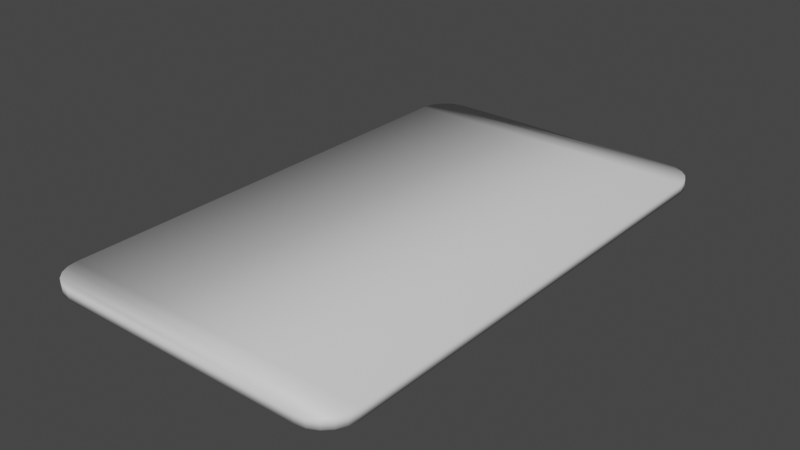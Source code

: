 # Source: Card.blend  (saved by Blender 2.83.15; exported with 4.5.12 LTS)
import bpy
from mathutils import Matrix  # noqa: F401  (used for matrix-valued properties, if any)

bpy.ops.wm.read_factory_settings(use_empty=True)
scene = bpy.context.scene
scene.name = 'Scene'

# ---- materials (node trees are filled in below, after node groups)
mat_card = bpy.data.materials.new('Card')
mat_card.use_transparent_shadow = False

# ---- material node trees
mat_card.use_nodes = True; mat_card.node_tree.nodes.clear()
_N = mat_card.node_tree.nodes; _L = mat_card.node_tree.links
n0 = _N.new('ShaderNodeBsdfPrincipled'); n0.name = 'Principled BSDF'; n0.location = (10, 300)
n0.distribution = 'GGX'
n0.subsurface_method = 'BURLEY'
n0.inputs[3].default_value = 1.45
n0.inputs[27].default_value = (0.0, 0.0, 0.0, 1.0)
n0.inputs[28].default_value = 1.0
n1 = _N.new('ShaderNodeOutputMaterial'); n1.name = 'Material Output'; n1.location = (300, 300)
_L.new(n0.outputs[0], n1.inputs[0])
n1.is_active_output = True

# ---- world
world_world = bpy.data.worlds.new('World'); scene.world = world_world
world_world.use_nodes = True; world_world.node_tree.nodes.clear()
_N = world_world.node_tree.nodes; _L = world_world.node_tree.links
n0 = _N.new('ShaderNodeOutputWorld'); n0.name = 'World Output'; n0.location = (300, 300)
n1 = _N.new('ShaderNodeBackground'); n1.name = 'Background'; n1.location = (10, 300)
n1.inputs[0].default_value = (0.05088, 0.05088, 0.05088, 1.0)
_L.new(n1.outputs[0], n0.inputs[0])
n0.is_active_output = True
world_world.color = (0.05088, 0.05088, 0.05088)
world_world.use_sun_shadow = False
world_world.sun_shadow_jitter_overblur = 0.0

# ---- meshes
me_cube = bpy.data.meshes.new('Cube')
me_cube.from_pydata([(-3.0, 4.402, -0.1), (-2.402, 5.0, -0.1), (-2.971, 4.587, -0.1), (-2.886, 4.753, -0.1), (-2.753, 4.886, -0.1), (-2.587, 4.971, -0.1), (-2.402, 5.0, 0.1), (-3.0, 4.402, 0.1), (-2.587, 4.971, 0.1), (-2.753, 4.886, 0.1), (-2.886, 4.753, 0.1), (-2.971, 4.587, 0.1), (2.402, 5.0, -0.1), (3.0, 4.402, -0.1), (2.587, 4.971, -0.1), (2.753, 4.886, -0.1), (2.886, 4.753, -0.1), (2.971, 4.587, -0.1), (3.0, 4.402, 0.1), (2.402, 5.0, 0.1), (2.971, 4.587, 0.1), (2.886, 4.753, 0.1), (2.753, 4.886, 0.1), (2.587, 4.971, 0.1), (-2.402, -5.0, -0.1), (-3.0, -4.402, -0.1), (-2.587, -4.971, -0.1), (-2.753, -4.886, -0.1), (-2.886, -4.753, -0.1), (-2.971, -4.587, -0.1), (-3.0, -4.402, 0.1), (-2.402, -5.0, 0.1), (-2.971, -4.587, 0.1), (-2.886, -4.753, 0.1), (-2.753, -4.886, 0.1), (-2.587, -4.971, 0.1), (3.0, -4.402, -0.1), (2.402, -5.0, -0.1), (2.971, -4.587, -0.1), (2.886, -4.753, -0.1), (2.753, -4.886, -0.1), (2.587, -4.971, -0.1), (2.402, -5.0, 0.1), (3.0, -4.402, 0.1), (2.587, -4.971, 0.1), (2.753, -4.886, 0.1), (2.886, -4.753, 0.1), (2.971, -4.587, 0.1)], [], [(25, 30, 7, 0), (37, 42, 31, 24), (23, 8, 9, 22), (23, 19, 6, 8), (1, 6, 19, 12), (13, 18, 43, 36), (0, 7, 11, 2), (2, 11, 10, 3), (3, 10, 9, 4), (4, 9, 8, 5), (5, 8, 6, 1), (18, 13, 17, 20), (20, 17, 16, 21), (21, 16, 15, 22), (22, 15, 14, 23), (23, 14, 12, 19), (42, 37, 41, 44), (44, 41, 40, 45), (45, 40, 39, 46), (46, 39, 38, 47), (47, 38, 36, 43), (30, 25, 29, 32), (32, 29, 28, 33), (33, 28, 27, 34), (34, 27, 26, 35), (35, 26, 24, 31), (37, 24, 26, 41), (22, 9, 10, 21), (20, 21, 10, 11), (18, 20, 11, 7), (43, 18, 7, 30), (47, 43, 30, 32), (32, 33, 46, 47), (34, 45, 46, 33), (34, 35, 44, 45), (44, 35, 31, 42), (41, 26, 27, 40), (40, 27, 28, 39), (39, 28, 29, 38), (38, 29, 25, 36), (13, 36, 25, 0), (2, 17, 13, 0), (3, 16, 17, 2), (4, 15, 16, 3), (5, 14, 15, 4), (1, 12, 14, 5)])
me_cube.polygons.foreach_set('use_smooth', [True] * 46)
_uv = me_cube.uv_layers.new(name='UVMap')
_uv.uv.foreach_set('vector', [0.9826, 0.06718, 0.9999, 0.06395, 0.9999, 0.809, 0.9818, 0.8053, 0.5789, 0.02141, 0.5746, 0.003945, 0.9326, 9.358e-05, 0.9284, 0.01855, 0.4717, 0.8616, 0.03641, 0.8616, 0.02097, 0.8538, 0.487, 0.8538, 0.4717, 0.8616, 0.4284, 0.8685, 0.0766, 0.8685, 0.03641, 0.8616, 0.9289, 0.8553, 0.9332, 0.8728, 0.5752, 0.8766, 0.5794, 0.8582, 0.5252, 0.8096, 0.5079, 0.8128, 0.5079, 0.06768, 0.5261, 0.07143, 0.9818, 0.8053, 0.9999, 0.809, 0.9951, 0.8275, 0.9781, 0.8202, 0.9781, 0.8202, 0.9951, 0.8275, 0.9858, 0.8447, 0.9711, 0.8334, 0.9711, 0.8334, 0.9858, 0.8447, 0.9719, 0.8589, 0.961, 0.8439, 0.961, 0.8439, 0.9719, 0.8589, 0.9543, 0.8685, 0.9481, 0.8512, 0.9481, 0.8512, 0.9543, 0.8685, 0.9332, 0.8728, 0.9289, 0.8553, 0.5079, 0.8128, 0.5252, 0.8096, 0.529, 0.8239, 0.5124, 0.8303, 0.5124, 0.8303, 0.529, 0.8239, 0.5361, 0.8369, 0.5211, 0.8475, 0.5211, 0.8475, 0.5361, 0.8369, 0.5465, 0.8473, 0.5348, 0.8624, 0.5348, 0.8624, 0.5465, 0.8473, 0.5601, 0.8544, 0.5535, 0.8729, 0.5535, 0.8729, 0.5601, 0.8544, 0.5794, 0.8582, 0.5752, 0.8766, 0.5746, 0.003945, 0.5789, 0.02141, 0.5598, 0.02551, 0.5535, 0.008192, 0.5535, 0.008192, 0.5598, 0.02551, 0.5468, 0.03279, 0.5359, 0.01781, 0.5359, 0.01781, 0.5468, 0.03279, 0.5367, 0.04333, 0.5221, 0.03202, 0.5221, 0.03202, 0.5367, 0.04333, 0.5297, 0.05656, 0.5128, 0.04927, 0.5128, 0.04927, 0.5297, 0.05656, 0.5261, 0.07143, 0.5079, 0.06768, 0.9999, 0.06395, 0.9826, 0.06718, 0.9789, 0.05282, 0.9954, 0.04638, 0.9954, 0.04638, 0.9789, 0.05282, 0.9717, 0.03983, 0.9867, 0.02918, 0.9867, 0.02918, 0.9717, 0.03983, 0.9613, 0.02947, 0.973, 0.01429, 0.973, 0.01429, 0.9613, 0.02947, 0.9478, 0.02237, 0.9544, 0.003785, 0.9544, 0.003785, 0.9478, 0.02237, 0.9284, 0.01855, 0.9326, 9.358e-05, 0.5789, 0.02141, 0.9284, 0.01855, 0.9478, 0.02237, 0.5598, 0.02551, 0.487, 0.8538, 0.02097, 0.8538, 0.009765, 0.8425, 0.4982, 0.8425, 0.5054, 0.8284, 0.4982, 0.8425, 0.009765, 0.8425, 0.002572, 0.8284, 0.5079, 0.8128, 0.5054, 0.8284, 0.002572, 0.8284, 9.358e-05, 0.8128, 0.5079, 0.06768, 0.5079, 0.8128, 9.358e-05, 0.8128, 9.358e-05, 0.06769, 0.5054, 0.05204, 0.5079, 0.06768, 9.358e-05, 0.06769, 0.002572, 0.05204, 0.002572, 0.05204, 0.009765, 0.03792, 0.4982, 0.03792, 0.5054, 0.05204, 0.02097, 0.02671, 0.487, 0.02672, 0.4982, 0.03792, 0.009765, 0.03792, 0.02097, 0.02671, 0.03641, 0.01885, 0.4717, 0.01885, 0.487, 0.02672, 0.4717, 0.01885, 0.03641, 0.01885, 0.0766, 0.01201, 0.4285, 0.01201, 0.5598, 0.02551, 0.9478, 0.02237, 0.9613, 0.02947, 0.5468, 0.03279, 0.5468, 0.03279, 0.9613, 0.02947, 0.9717, 0.03983, 0.5367, 0.04333, 0.5367, 0.04333, 0.9717, 0.03983, 0.9789, 0.05282, 0.5297, 0.05656, 0.5297, 0.05656, 0.9789, 0.05282, 0.9826, 0.06718, 0.5261, 0.07143, 0.5252, 0.8096, 0.5261, 0.07143, 0.9826, 0.06718, 0.9818, 0.8053, 0.9781, 0.8202, 0.529, 0.8239, 0.5252, 0.8096, 0.9818, 0.8053, 0.9711, 0.8334, 0.5361, 0.8369, 0.529, 0.8239, 0.9781, 0.8202, 0.961, 0.8439, 0.5465, 0.8473, 0.5361, 0.8369, 0.9711, 0.8334, 0.9481, 0.8512, 0.5601, 0.8544, 0.5465, 0.8473, 0.961, 0.8439, 0.9289, 0.8553, 0.5794, 0.8582, 0.5601, 0.8544, 0.9481, 0.8512])
me_cube.materials.append(mat_card)
me_cube.use_remesh_fix_poles = True
me_cube.use_remesh_preserve_attributes = False
me_cube.use_mirror_vertex_groups = False
me_cube.update()

# ---- objects
ob_card = bpy.data.objects.new('Card', me_cube)

# ---- transforms, parenting, visibility, modifiers, constraints
ob_card.location = (0.0, 0.0, 0.0)
ob_card.lineart.crease_threshold = 0.0

# ---- collection membership
scene.collection.objects.link(ob_card)

# ---- scene / render settings (as saved in the file)
scene.frame_start = 1; scene.frame_end = 250; scene.frame_set(0)
scene.render.engine = 'BLENDER_EEVEE_NEXT'
scene.cycles.use_denoising = False
scene.cycles.samples = 128
scene.cycles.sampling_pattern = 'TABULATED_SOBOL'
scene.cycles.use_adaptive_sampling = False
scene.cycles.use_light_tree = False
scene.view_settings.view_transform = 'Filmic'
bpy.context.view_layer.update()

# ---- added for rendering (the .blend has no active camera and no usable light): camera, sun
cam_auto = bpy.data.cameras.new('AutoCamera')
cam_auto.lens = 50.0
cam_auto.sensor_width = 36.0
cam_auto.clip_end = 1000.0
ob_auto_camera = bpy.data.objects.new('AutoCamera', cam_auto)
scene.collection.objects.link(ob_auto_camera)
ob_auto_camera.location = (10.7915, -12.9498, 8.63317)
ob_auto_camera.rotation_euler = (1.09748, -7.21219e-08, 0.694738)
scene.camera = ob_auto_camera
light_auto_sun = bpy.data.lights.new('AutoSun', 'SUN')
light_auto_sun.energy = 3.0
light_auto_sun.angle = 0.0523599
ob_auto_sun = bpy.data.objects.new('AutoSun', light_auto_sun)
scene.collection.objects.link(ob_auto_sun)
ob_auto_sun.rotation_euler = (0.872665, 0.174533, 0.523599)
bpy.context.view_layer.update()
